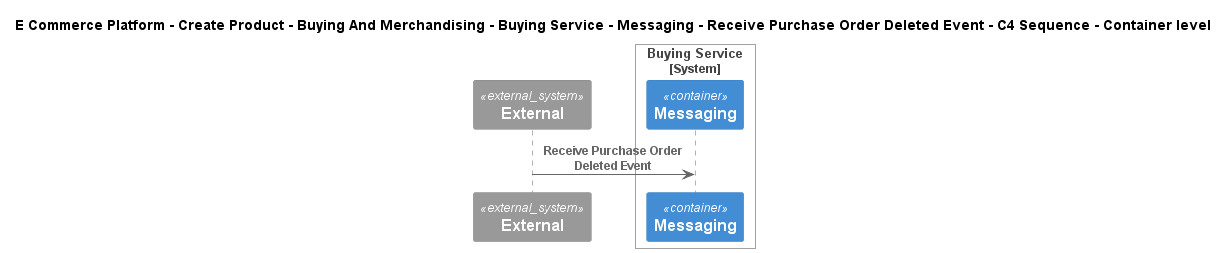

The diagram above was rendered by PlantUML. Its source (embedded in the PNG):
@startuml
!include ..\..\..\..\..\..\..\..\..\.c4s\C4_Sequence.puml
SHOW_FOOT_BOXES()

title E Commerce Platform - Create Product - Buying And Merchandising - Buying Service - Messaging - Receive Purchase Order Deleted Event - C4 Sequence - Container level

System_Ext(C4InterFlow.SoftwareSystems.ExternalSystem, "External", "")

System_Boundary(ECommercePlatform.CreateProduct.BuyingAndMerchandising.SoftwareSystems.BuyingService, "Buying Service")
    ContainerQueue(ECommercePlatform.CreateProduct.BuyingAndMerchandising.SoftwareSystems.BuyingService.Containers.Messaging, "Messaging", "", "")
Boundary_End()

Rel(C4InterFlow.SoftwareSystems.ExternalSystem, ECommercePlatform.CreateProduct.BuyingAndMerchandising.SoftwareSystems.BuyingService.Containers.Messaging, "Receive Purchase Order Deleted Event")


@enduml